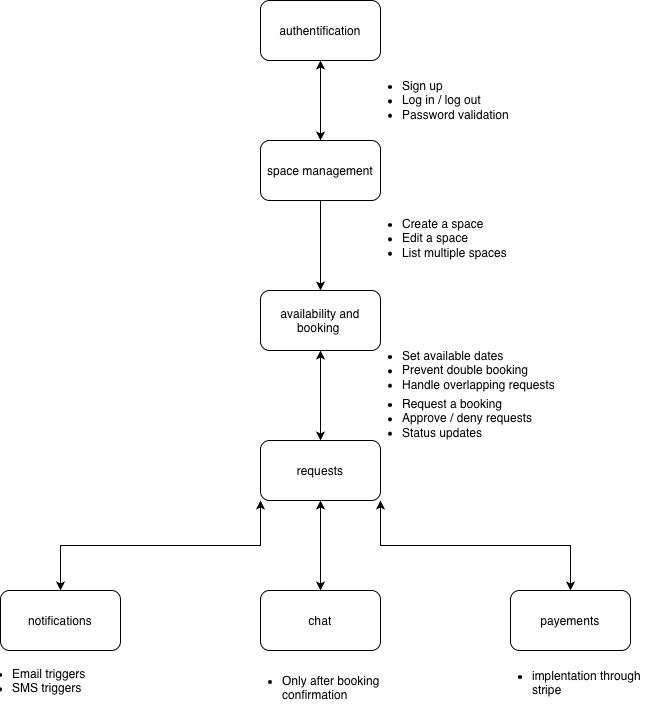

The diagram above was exported from draw.io. Its source (the exported page's mxGraphModel, read from the mxfile embedded in the PNG):
<mxGraphModel dx="1697" dy="1003" grid="1" gridSize="10" guides="1" tooltips="1" connect="1" arrows="1" fold="1" page="1" pageScale="1" pageWidth="850" pageHeight="1100" math="0" shadow="0">
  <root>
    <mxCell id="0" />
    <mxCell id="1" parent="0" />
    <mxCell id="uJY7AiUc2Arau2quOwbb-3" parent="1" style="rounded=1;whiteSpace=wrap;html=1;" value="notifications" vertex="1">
      <mxGeometry height="60" width="120" x="90" y="610" as="geometry" />
    </mxCell>
    <mxCell id="uJY7AiUc2Arau2quOwbb-17" edge="1" parent="1" source="uJY7AiUc2Arau2quOwbb-4" style="edgeStyle=orthogonalEdgeStyle;rounded=0;orthogonalLoop=1;jettySize=auto;html=1;exitX=0;exitY=1;exitDx=0;exitDy=0;entryX=0.5;entryY=0;entryDx=0;entryDy=0;startArrow=classic;startFill=1;" target="uJY7AiUc2Arau2quOwbb-3">
      <mxGeometry relative="1" as="geometry" />
    </mxCell>
    <mxCell id="uJY7AiUc2Arau2quOwbb-18" edge="1" parent="1" source="uJY7AiUc2Arau2quOwbb-4" style="edgeStyle=orthogonalEdgeStyle;rounded=0;orthogonalLoop=1;jettySize=auto;html=1;exitX=1;exitY=1;exitDx=0;exitDy=0;entryX=0.5;entryY=0;entryDx=0;entryDy=0;startArrow=classic;startFill=1;" target="uJY7AiUc2Arau2quOwbb-9">
      <mxGeometry relative="1" as="geometry" />
    </mxCell>
    <mxCell id="uJY7AiUc2Arau2quOwbb-19" edge="1" parent="1" source="uJY7AiUc2Arau2quOwbb-4" style="edgeStyle=orthogonalEdgeStyle;rounded=0;orthogonalLoop=1;jettySize=auto;html=1;exitX=0.5;exitY=1;exitDx=0;exitDy=0;entryX=0.5;entryY=0;entryDx=0;entryDy=0;startArrow=classic;startFill=1;" target="uJY7AiUc2Arau2quOwbb-8">
      <mxGeometry relative="1" as="geometry" />
    </mxCell>
    <mxCell id="uJY7AiUc2Arau2quOwbb-4" parent="1" style="rounded=1;whiteSpace=wrap;html=1;" value="requests" vertex="1">
      <mxGeometry height="60" width="120" x="350" y="460" as="geometry" />
    </mxCell>
    <mxCell id="uJY7AiUc2Arau2quOwbb-15" edge="1" parent="1" source="uJY7AiUc2Arau2quOwbb-5" style="edgeStyle=orthogonalEdgeStyle;rounded=0;orthogonalLoop=1;jettySize=auto;html=1;exitX=0.5;exitY=1;exitDx=0;exitDy=0;entryX=0.5;entryY=0;entryDx=0;entryDy=0;startArrow=classic;startFill=1;" target="uJY7AiUc2Arau2quOwbb-4">
      <mxGeometry relative="1" as="geometry">
        <mxPoint x="410" y="450" as="targetPoint" />
      </mxGeometry>
    </mxCell>
    <mxCell id="uJY7AiUc2Arau2quOwbb-5" parent="1" style="rounded=1;whiteSpace=wrap;html=1;" value="availability and booking&amp;nbsp;" vertex="1">
      <mxGeometry height="60" width="120" x="350" y="310" as="geometry" />
    </mxCell>
    <mxCell id="uJY7AiUc2Arau2quOwbb-11" edge="1" parent="1" source="uJY7AiUc2Arau2quOwbb-6" style="edgeStyle=orthogonalEdgeStyle;rounded=0;orthogonalLoop=1;jettySize=auto;html=1;exitX=0.5;exitY=1;exitDx=0;exitDy=0;startArrow=none;startFill=0;" target="uJY7AiUc2Arau2quOwbb-5">
      <mxGeometry relative="1" as="geometry" />
    </mxCell>
    <mxCell id="uJY7AiUc2Arau2quOwbb-6" parent="1" style="rounded=1;whiteSpace=wrap;html=1;" value="space management" vertex="1">
      <mxGeometry height="60" width="120" x="350" y="160" as="geometry" />
    </mxCell>
    <mxCell id="uJY7AiUc2Arau2quOwbb-10" edge="1" parent="1" source="uJY7AiUc2Arau2quOwbb-7" style="rounded=0;orthogonalLoop=1;jettySize=auto;html=1;exitX=0.5;exitY=1;exitDx=0;exitDy=0;startArrow=classic;startFill=1;entryX=0.5;entryY=0;entryDx=0;entryDy=0;" target="uJY7AiUc2Arau2quOwbb-6">
      <mxGeometry relative="1" as="geometry">
        <mxPoint x="410" y="140" as="targetPoint" />
      </mxGeometry>
    </mxCell>
    <mxCell id="uJY7AiUc2Arau2quOwbb-7" parent="1" style="rounded=1;whiteSpace=wrap;html=1;" value="authentification" vertex="1">
      <mxGeometry height="60" width="120" x="350" y="20" as="geometry" />
    </mxCell>
    <mxCell id="uJY7AiUc2Arau2quOwbb-8" parent="1" style="rounded=1;whiteSpace=wrap;html=1;" value="chat" vertex="1">
      <mxGeometry height="60" width="120" x="350" y="610" as="geometry" />
    </mxCell>
    <mxCell id="uJY7AiUc2Arau2quOwbb-9" parent="1" style="rounded=1;whiteSpace=wrap;html=1;" value="payements" vertex="1">
      <mxGeometry height="60" width="120" x="600" y="610" as="geometry" />
    </mxCell>
    <mxCell id="uJY7AiUc2Arau2quOwbb-13" parent="1" style="text;whiteSpace=wrap;html=1;" value="&lt;ul data-start=&quot;718&quot; data-end=&quot;768&quot; style=&quot;font-style: normal; font-variant-caps: normal; font-weight: 400; letter-spacing: normal; orphans: auto; text-align: start; text-indent: 0px; text-transform: none; white-space: normal; widows: auto; word-spacing: 0px; -webkit-text-stroke-width: 0px; text-decoration: none; caret-color: rgb(0, 0, 0); color: rgb(0, 0, 0);&quot;&gt;&lt;li data-section-id=&quot;1npzmwu&quot; data-start=&quot;718&quot; data-end=&quot;727&quot;&gt;Sign up&lt;/li&gt;&lt;li data-section-id=&quot;108m95a&quot; data-start=&quot;728&quot; data-end=&quot;746&quot;&gt;Log in / log out&lt;/li&gt;&lt;li data-section-id=&quot;1jroxks&quot; data-start=&quot;747&quot; data-end=&quot;768&quot;&gt;Password validation&lt;/li&gt;&lt;/ul&gt;" vertex="1">
      <mxGeometry height="90" width="180" x="450" y="80" as="geometry" />
    </mxCell>
    <mxCell id="uJY7AiUc2Arau2quOwbb-14" parent="1" style="text;whiteSpace=wrap;html=1;" value="&lt;li data-section-id=&quot;8tlup5&quot; data-start=&quot;794&quot; data-end=&quot;810&quot; style=&quot;font-style: normal; font-variant-caps: normal; font-weight: 400; letter-spacing: normal; orphans: auto; text-indent: 0px; text-transform: none; white-space: normal; widows: auto; word-spacing: 0px; -webkit-text-stroke-width: 0px; text-decoration: none; caret-color: rgb(0, 0, 0); color: rgb(0, 0, 0);&quot;&gt;Create a space&lt;/li&gt;&lt;li data-section-id=&quot;lia835&quot; data-start=&quot;811&quot; data-end=&quot;825&quot; style=&quot;font-style: normal; font-variant-caps: normal; font-weight: 400; letter-spacing: normal; orphans: auto; text-indent: 0px; text-transform: none; white-space: normal; widows: auto; word-spacing: 0px; -webkit-text-stroke-width: 0px; text-decoration: none; caret-color: rgb(0, 0, 0); color: rgb(0, 0, 0);&quot;&gt;Edit a space&lt;/li&gt;&lt;li data-section-id=&quot;1jaze6l&quot; data-start=&quot;826&quot; data-end=&quot;848&quot; style=&quot;font-style: normal; font-variant-caps: normal; font-weight: 400; letter-spacing: normal; orphans: auto; text-indent: 0px; text-transform: none; white-space: normal; widows: auto; word-spacing: 0px; -webkit-text-stroke-width: 0px; text-decoration: none; caret-color: rgb(0, 0, 0); color: rgb(0, 0, 0);&quot;&gt;List multiple spaces&lt;/li&gt;" vertex="1">
      <mxGeometry height="70" width="140" x="490" y="230" as="geometry" />
    </mxCell>
    <mxCell id="uJY7AiUc2Arau2quOwbb-16" parent="1" style="text;whiteSpace=wrap;html=1;" value="&lt;ul data-start=&quot;880&quot; data-end=&quot;956&quot; style=&quot;font-style: normal; font-variant-caps: normal; font-weight: 400; letter-spacing: normal; orphans: auto; text-align: start; text-indent: 0px; text-transform: none; white-space: normal; widows: auto; word-spacing: 0px; -webkit-text-stroke-width: 0px; text-decoration: none; caret-color: rgb(0, 0, 0); color: rgb(0, 0, 0);&quot;&gt;&lt;li data-section-id=&quot;cg51w4&quot; data-start=&quot;880&quot; data-end=&quot;901&quot;&gt;Set available dates&lt;/li&gt;&lt;li data-section-id=&quot;1djciwq&quot; data-start=&quot;902&quot; data-end=&quot;926&quot;&gt;Prevent double booking&lt;/li&gt;&lt;li data-section-id=&quot;1ryw0rn&quot; data-start=&quot;927&quot; data-end=&quot;956&quot;&gt;Handle overlapping requests&lt;/li&gt;&lt;/ul&gt;" vertex="1">
      <mxGeometry height="90" width="230" x="450" y="350" as="geometry" />
    </mxCell>
    <mxCell id="uJY7AiUc2Arau2quOwbb-20" parent="1" style="text;whiteSpace=wrap;html=1;" value="&lt;li data-section-id=&quot;1m7j8b5&quot; data-start=&quot;979&quot; data-end=&quot;998&quot; style=&quot;font-style: normal; font-variant-caps: normal; font-weight: 400; letter-spacing: normal; orphans: auto; text-indent: 0px; text-transform: none; white-space: normal; widows: auto; word-spacing: 0px; -webkit-text-stroke-width: 0px; text-decoration: none; caret-color: rgb(0, 0, 0); color: rgb(0, 0, 0);&quot;&gt;Request a booking&lt;/li&gt;&lt;li data-section-id=&quot;20g3cs&quot; data-start=&quot;999&quot; data-end=&quot;1024&quot; style=&quot;font-style: normal; font-variant-caps: normal; font-weight: 400; letter-spacing: normal; orphans: auto; text-indent: 0px; text-transform: none; white-space: normal; widows: auto; word-spacing: 0px; -webkit-text-stroke-width: 0px; text-decoration: none; caret-color: rgb(0, 0, 0); color: rgb(0, 0, 0);&quot;&gt;Approve / deny requests&lt;/li&gt;&lt;li data-section-id=&quot;1k4emwu&quot; data-start=&quot;1025&quot; data-end=&quot;1041&quot; style=&quot;font-style: normal; font-variant-caps: normal; font-weight: 400; letter-spacing: normal; orphans: auto; text-indent: 0px; text-transform: none; white-space: normal; widows: auto; word-spacing: 0px; -webkit-text-stroke-width: 0px; text-decoration: none; caret-color: rgb(0, 0, 0); color: rgb(0, 0, 0);&quot;&gt;Status updates&lt;/li&gt;" vertex="1">
      <mxGeometry height="70" width="160" x="490" y="410" as="geometry" />
    </mxCell>
    <mxCell id="uJY7AiUc2Arau2quOwbb-21" parent="1" style="text;whiteSpace=wrap;html=1;" value="&lt;li data-section-id=&quot;1sbrl5b&quot; data-start=&quot;1079&quot; data-end=&quot;1095&quot; style=&quot;font-style: normal; font-variant-caps: normal; font-weight: 400; letter-spacing: normal; orphans: auto; text-indent: 0px; text-transform: none; white-space: normal; widows: auto; word-spacing: 0px; -webkit-text-stroke-width: 0px; text-decoration: none; caret-color: rgb(0, 0, 0); color: rgb(0, 0, 0);&quot;&gt;Email triggers&lt;/li&gt;&lt;li data-section-id=&quot;3wksi6&quot; data-start=&quot;1096&quot; data-end=&quot;1110&quot; style=&quot;font-style: normal; font-variant-caps: normal; font-weight: 400; letter-spacing: normal; orphans: auto; text-indent: 0px; text-transform: none; white-space: normal; widows: auto; word-spacing: 0px; -webkit-text-stroke-width: 0px; text-decoration: none; caret-color: rgb(0, 0, 0); color: rgb(0, 0, 0);&quot;&gt;SMS triggers&lt;/li&gt;" vertex="1">
      <mxGeometry height="50" width="110" x="100" y="680" as="geometry" />
    </mxCell>
    <mxCell id="uJY7AiUc2Arau2quOwbb-23" parent="1" style="text;whiteSpace=wrap;html=1;" value="&lt;ul data-start=&quot;1139&quot; data-end=&quot;1172&quot; style=&quot;font-style: normal; font-variant-caps: normal; font-weight: 400; letter-spacing: normal; orphans: auto; text-align: start; text-indent: 0px; text-transform: none; white-space: normal; widows: auto; word-spacing: 0px; -webkit-text-stroke-width: 0px; text-decoration: none; caret-color: rgb(0, 0, 0); color: rgb(0, 0, 0);&quot;&gt;&lt;li data-section-id=&quot;lgjpjy&quot; data-start=&quot;1139&quot; data-end=&quot;1172&quot;&gt;Only after booking confirmation&lt;/li&gt;&lt;/ul&gt;" vertex="1">
      <mxGeometry height="60" width="160" x="330" y="675" as="geometry" />
    </mxCell>
    <mxCell id="uJY7AiUc2Arau2quOwbb-26" parent="1" style="text;whiteSpace=wrap;html=1;" value="&lt;ul data-start=&quot;1205&quot; data-end=&quot;1225&quot; style=&quot;font-style: normal; font-variant-caps: normal; font-weight: 400; letter-spacing: normal; text-align: start; text-indent: 0px; text-transform: none; white-space: normal; word-spacing: 0px; -webkit-text-stroke-width: 0px; text-decoration: none; caret-color: rgb(0, 0, 0); color: rgb(0, 0, 0);&quot;&gt;&lt;li data-section-id=&quot;b1jvb3&quot; data-start=&quot;1205&quot; data-end=&quot;1225&quot;&gt;implentation through stripe&lt;/li&gt;&lt;/ul&gt;" vertex="1">
      <mxGeometry height="60" width="160" x="580" y="670" as="geometry" />
    </mxCell>
  </root>
</mxGraphModel>